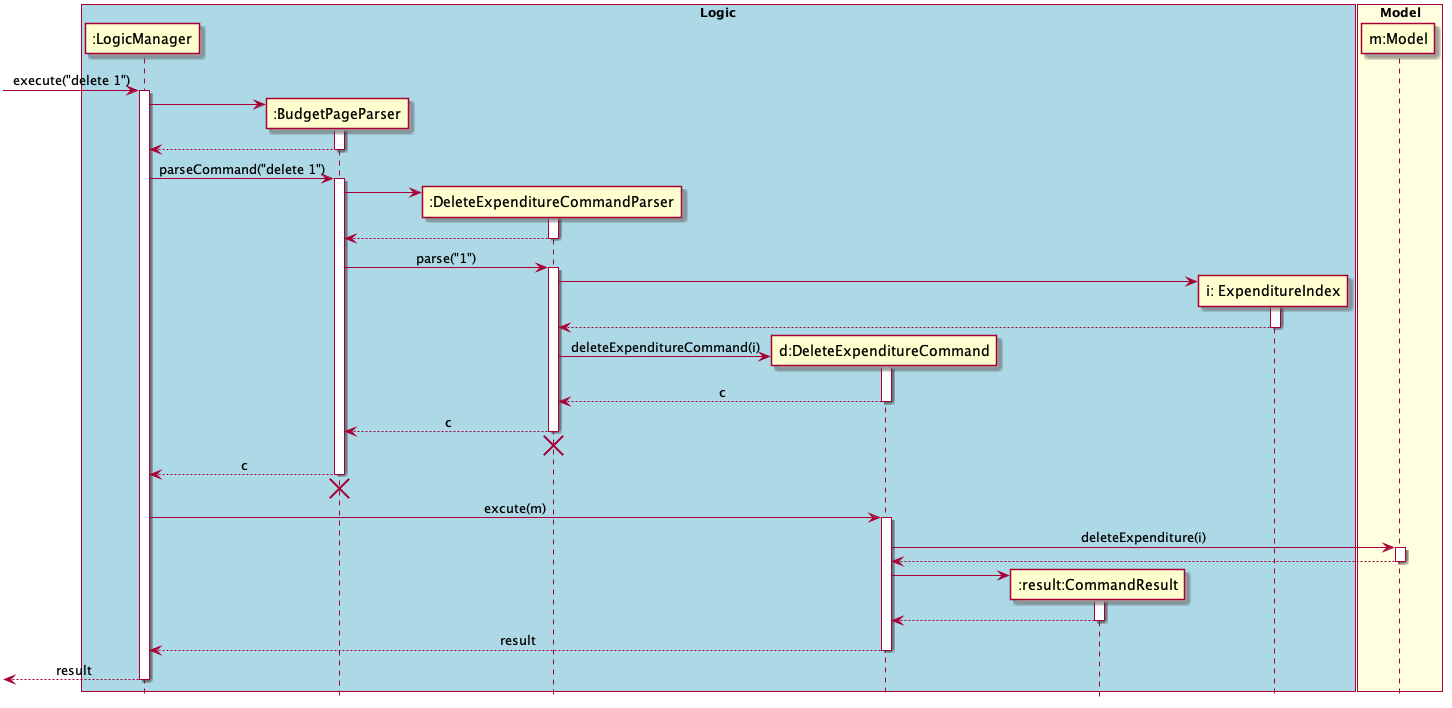

The diagram above was rendered by PlantUML. Its source (embedded in the PNG):
@startuml
skinparam Sequence {
    MessageAlign center
}
hide footbox
box "Logic" #LightBlue
participant ":LogicManager" as LM
participant ":BudgetPageParser" as BPP
participant ":DeleteExpenditureCommandParser" as DECP
participant "d:DeleteExpenditureCommand" as DEC
participant ":result:CommandResult" as CR
participant "i: ExpenditureIndex" as EI
end box

box "Model" #LightYellow
participant "m:Model" as M
end box

[-> LM : execute("delete 1")
activate LM
create BPP
LM -> BPP
activate BPP
LM <-- BPP

deactivate BPP
LM -> BPP : parseCommand("delete 1")
activate BPP

create DECP
BPP -> DECP
activate DECP
BPP <-- DECP
deactivate DECP
BPP -> DECP : parse("1")
activate DECP

create EI
DECP -> EI
activate EI
DECP <-- EI
deactivate EI

create DEC
DECP -> DEC : deleteExpenditureCommand(i)
activate DEC
DECP <-- DEC : c
deactivate DEC
BPP <-- DECP : c
deactivate DECP
BPP <-[hidden]- DECP
destroy DECP


LM <-- BPP : c
deactivate BPP
LM <-[hidden]- BPP
destroy BPP

LM -> DEC : excute(m)
activate DEC
DEC -> M : deleteExpenditure(i)
activate M
DEC <-- M
deactivate M

create CR
DEC -> CR
activate CR
DEC <-- CR
deactivate CR

LM <-- DEC : result
deactivate DEC
[<-- LM : result
deactivate LM
@enduml